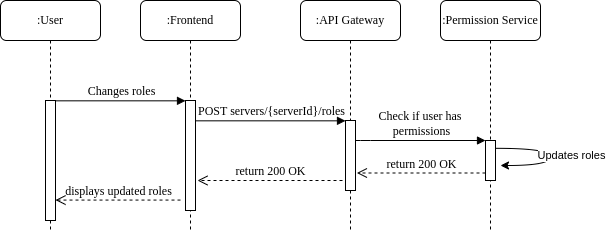

The diagram above was exported from draw.io. Its source (the exported page's mxGraphModel, read from the mxfile embedded in the PNG):
<mxGraphModel dx="1151" dy="723" grid="1" gridSize="10" guides="1" tooltips="1" connect="1" arrows="1" fold="1" page="1" pageScale="1" pageWidth="1100" pageHeight="850" background="none" math="0" shadow="0">
  <root>
    <mxCell id="0" />
    <mxCell id="1" parent="0" />
    <mxCell id="7baba1c4bc27f4b0-2" value=":Frontend" style="shape=umlLifeline;perimeter=lifelinePerimeter;whiteSpace=wrap;html=1;container=1;collapsible=0;recursiveResize=0;outlineConnect=0;rounded=1;shadow=0;comic=0;labelBackgroundColor=none;strokeWidth=1;fontFamily=Verdana;fontSize=12;align=center;" parent="1" vertex="1">
      <mxGeometry x="240" y="80" width="100" height="230" as="geometry" />
    </mxCell>
    <mxCell id="7baba1c4bc27f4b0-10" value="" style="html=1;points=[];perimeter=orthogonalPerimeter;rounded=0;shadow=0;comic=0;labelBackgroundColor=none;strokeWidth=1;fontFamily=Verdana;fontSize=12;align=center;" parent="7baba1c4bc27f4b0-2" vertex="1">
      <mxGeometry x="45" y="100" width="10" height="110" as="geometry" />
    </mxCell>
    <mxCell id="7baba1c4bc27f4b0-3" value=":API Gateway" style="shape=umlLifeline;perimeter=lifelinePerimeter;whiteSpace=wrap;html=1;container=1;collapsible=0;recursiveResize=0;outlineConnect=0;rounded=1;shadow=0;comic=0;labelBackgroundColor=none;strokeWidth=1;fontFamily=Verdana;fontSize=12;align=center;" parent="1" vertex="1">
      <mxGeometry x="400" y="80" width="100" height="230" as="geometry" />
    </mxCell>
    <mxCell id="7baba1c4bc27f4b0-13" value="" style="html=1;points=[];perimeter=orthogonalPerimeter;rounded=0;shadow=0;comic=0;labelBackgroundColor=none;strokeWidth=1;fontFamily=Verdana;fontSize=12;align=center;" parent="7baba1c4bc27f4b0-3" vertex="1">
      <mxGeometry x="45" y="120" width="10" height="70" as="geometry" />
    </mxCell>
    <mxCell id="7baba1c4bc27f4b0-21" value="return 200 OK" style="html=1;verticalAlign=bottom;endArrow=open;dashed=1;endSize=8;labelBackgroundColor=none;fontFamily=Verdana;fontSize=12;edgeStyle=elbowEdgeStyle;elbow=vertical;entryX=1.14;entryY=0.331;entryDx=0;entryDy=0;entryPerimeter=0;" parent="7baba1c4bc27f4b0-3" edge="1">
      <mxGeometry relative="1" as="geometry">
        <mxPoint x="56.399999999999864" y="172.64999999999998" as="targetPoint" />
        <Array as="points">
          <mxPoint x="70" y="172.5" />
          <mxPoint x="130" y="182.5" />
          <mxPoint x="160" y="182.5" />
        </Array>
        <mxPoint x="185" y="172.5" as="sourcePoint" />
      </mxGeometry>
    </mxCell>
    <mxCell id="7baba1c4bc27f4b0-4" value=":Permission Service" style="shape=umlLifeline;perimeter=lifelinePerimeter;whiteSpace=wrap;html=1;container=1;collapsible=0;recursiveResize=0;outlineConnect=0;rounded=1;shadow=0;comic=0;labelBackgroundColor=none;strokeWidth=1;fontFamily=Verdana;fontSize=12;align=center;" parent="1" vertex="1">
      <mxGeometry x="540" y="80" width="100" height="230" as="geometry" />
    </mxCell>
    <mxCell id="7baba1c4bc27f4b0-8" value=":User" style="shape=umlLifeline;perimeter=lifelinePerimeter;whiteSpace=wrap;html=1;container=1;collapsible=0;recursiveResize=0;outlineConnect=0;rounded=1;shadow=0;comic=0;labelBackgroundColor=none;strokeWidth=1;fontFamily=Verdana;fontSize=12;align=center;" parent="1" vertex="1">
      <mxGeometry x="100" y="80" width="100" height="230" as="geometry" />
    </mxCell>
    <mxCell id="7baba1c4bc27f4b0-9" value="" style="html=1;points=[];perimeter=orthogonalPerimeter;rounded=0;shadow=0;comic=0;labelBackgroundColor=none;strokeWidth=1;fontFamily=Verdana;fontSize=12;align=center;" parent="7baba1c4bc27f4b0-8" vertex="1">
      <mxGeometry x="45" y="100" width="10" height="120" as="geometry" />
    </mxCell>
    <mxCell id="ls9LhGrg6VaQBvDjEYIA-7" style="edgeStyle=orthogonalEdgeStyle;rounded=0;orthogonalLoop=1;jettySize=auto;html=1;curved=1;exitX=1.007;exitY=0.196;exitDx=0;exitDy=0;exitPerimeter=0;" edge="1" parent="1" source="7baba1c4bc27f4b0-16">
      <mxGeometry relative="1" as="geometry">
        <mxPoint x="600" y="245" as="targetPoint" />
        <Array as="points">
          <mxPoint x="650" y="228" />
          <mxPoint x="650" y="245" />
        </Array>
      </mxGeometry>
    </mxCell>
    <mxCell id="ls9LhGrg6VaQBvDjEYIA-8" value="Updates roles" style="edgeLabel;html=1;align=center;verticalAlign=middle;resizable=0;points=[];" vertex="1" connectable="0" parent="ls9LhGrg6VaQBvDjEYIA-7">
      <mxGeometry x="-0.041" relative="1" as="geometry">
        <mxPoint x="20" y="3" as="offset" />
      </mxGeometry>
    </mxCell>
    <mxCell id="7baba1c4bc27f4b0-16" value="" style="html=1;points=[];perimeter=orthogonalPerimeter;rounded=0;shadow=0;comic=0;labelBackgroundColor=none;strokeWidth=1;fontFamily=Verdana;fontSize=12;align=center;" parent="1" vertex="1">
      <mxGeometry x="585" y="220" width="10" height="40" as="geometry" />
    </mxCell>
    <mxCell id="7baba1c4bc27f4b0-17" value="Check if user has&amp;nbsp;&lt;div&gt;permissions&lt;/div&gt;" style="html=1;verticalAlign=bottom;endArrow=block;labelBackgroundColor=none;fontFamily=Verdana;fontSize=12;edgeStyle=elbowEdgeStyle;elbow=vertical;" parent="1" source="7baba1c4bc27f4b0-13" target="7baba1c4bc27f4b0-16" edge="1">
      <mxGeometry relative="1" as="geometry">
        <mxPoint x="510" y="220" as="sourcePoint" />
        <Array as="points">
          <mxPoint x="460" y="220" />
        </Array>
      </mxGeometry>
    </mxCell>
    <mxCell id="7baba1c4bc27f4b0-11" value="Changes roles" style="html=1;verticalAlign=bottom;endArrow=block;entryX=0;entryY=0;labelBackgroundColor=none;fontFamily=Verdana;fontSize=12;edgeStyle=elbowEdgeStyle;elbow=vertical;" parent="1" source="7baba1c4bc27f4b0-9" target="7baba1c4bc27f4b0-10" edge="1">
      <mxGeometry relative="1" as="geometry">
        <mxPoint x="220" y="190" as="sourcePoint" />
      </mxGeometry>
    </mxCell>
    <mxCell id="7baba1c4bc27f4b0-14" value="POST servers/{serverId}/roles" style="html=1;verticalAlign=bottom;endArrow=block;entryX=0;entryY=0;labelBackgroundColor=none;fontFamily=Verdana;fontSize=12;edgeStyle=elbowEdgeStyle;elbow=vertical;" parent="1" source="7baba1c4bc27f4b0-10" target="7baba1c4bc27f4b0-13" edge="1">
      <mxGeometry relative="1" as="geometry">
        <mxPoint x="370" y="200" as="sourcePoint" />
      </mxGeometry>
    </mxCell>
    <mxCell id="ls9LhGrg6VaQBvDjEYIA-4" value="return 200 OK" style="html=1;verticalAlign=bottom;endArrow=open;dashed=1;endSize=8;labelBackgroundColor=none;fontFamily=Verdana;fontSize=12;edgeStyle=elbowEdgeStyle;elbow=vertical;" edge="1" parent="1">
      <mxGeometry relative="1" as="geometry">
        <mxPoint x="297" y="260" as="targetPoint" />
        <Array as="points">
          <mxPoint x="327" y="260" />
          <mxPoint x="387" y="270" />
          <mxPoint x="417" y="270" />
        </Array>
        <mxPoint x="442" y="260" as="sourcePoint" />
      </mxGeometry>
    </mxCell>
    <mxCell id="ls9LhGrg6VaQBvDjEYIA-6" value="displays updated roles" style="html=1;verticalAlign=bottom;endArrow=open;dashed=1;endSize=8;labelBackgroundColor=none;fontFamily=Verdana;fontSize=12;edgeStyle=elbowEdgeStyle;elbow=vertical;" edge="1" parent="1">
      <mxGeometry relative="1" as="geometry">
        <mxPoint x="155" y="279.94" as="targetPoint" />
        <Array as="points">
          <mxPoint x="165" y="279.57" />
          <mxPoint x="225" y="289.57" />
          <mxPoint x="255" y="289.57" />
        </Array>
        <mxPoint x="280" y="279.57" as="sourcePoint" />
      </mxGeometry>
    </mxCell>
  </root>
</mxGraphModel>